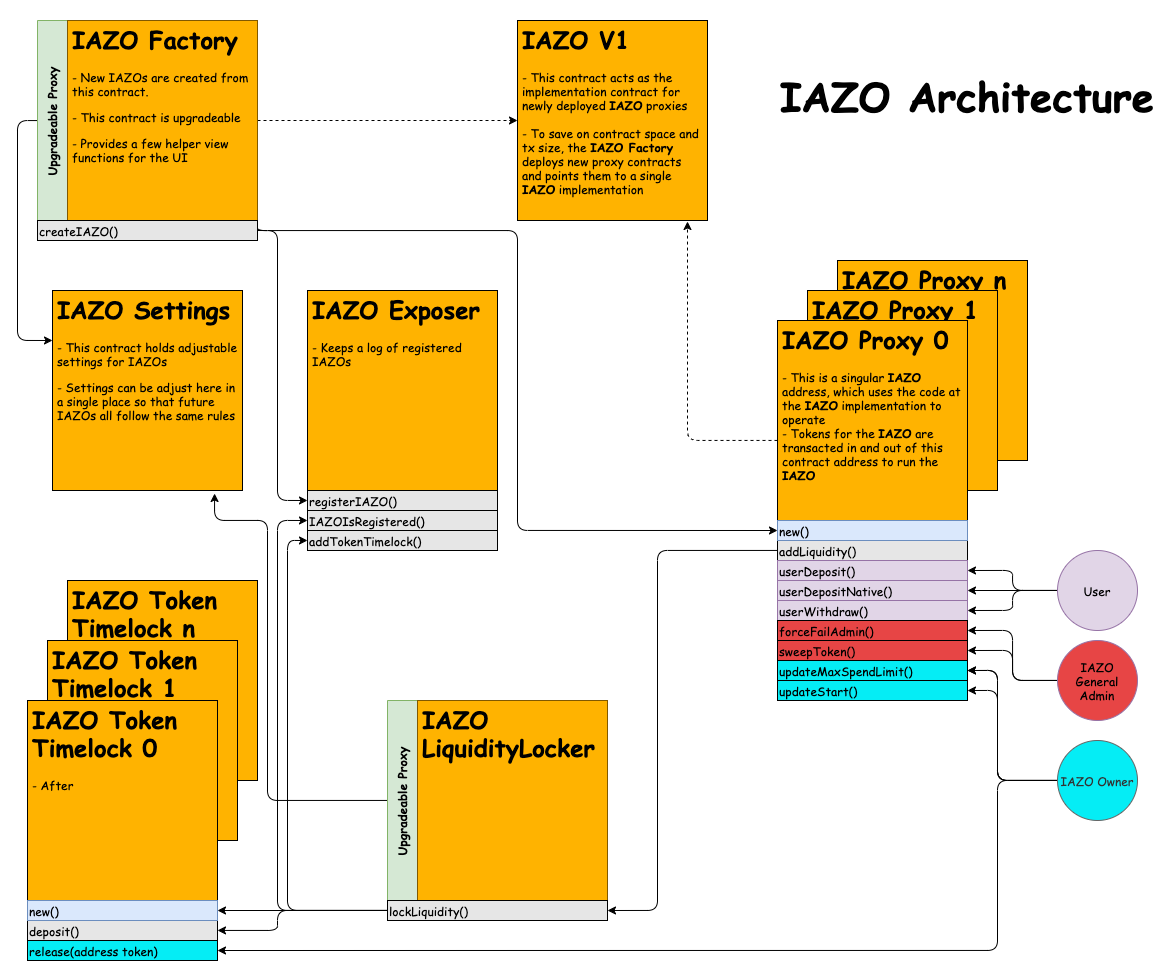

The diagram above was exported from draw.io. Its source (the exported page's mxGraphModel, read from the mxfile embedded in the PNG):
<mxGraphModel dx="1536" dy="2019" grid="1" gridSize="10" guides="1" tooltips="1" connect="1" arrows="1" fold="1" page="1" pageScale="1" pageWidth="850" pageHeight="1100" math="0" shadow="0">
  <root>
    <mxCell id="0" />
    <mxCell id="1" parent="0" />
    <mxCell id="bwtUwpXdA_EnS0mzHyfM-34" style="edgeStyle=orthogonalEdgeStyle;rounded=0;orthogonalLoop=1;jettySize=auto;html=1;entryX=0;entryY=0.5;entryDx=0;entryDy=0;fontFamily=Comic Sans MS;dashed=1;" parent="1" source="bwtUwpXdA_EnS0mzHyfM-2" target="bwtUwpXdA_EnS0mzHyfM-11" edge="1">
      <mxGeometry relative="1" as="geometry" />
    </mxCell>
    <mxCell id="bwtUwpXdA_EnS0mzHyfM-76" style="edgeStyle=orthogonalEdgeStyle;rounded=1;orthogonalLoop=1;jettySize=auto;html=1;entryX=0;entryY=0.25;entryDx=0;entryDy=0;shadow=0;fontFamily=Comic Sans MS;strokeColor=#000000;" parent="1" source="bwtUwpXdA_EnS0mzHyfM-2" target="bwtUwpXdA_EnS0mzHyfM-26" edge="1">
      <mxGeometry relative="1" as="geometry">
        <Array as="points">
          <mxPoint x="40" y="-980" />
          <mxPoint x="40" y="-760" />
        </Array>
      </mxGeometry>
    </mxCell>
    <mxCell id="bwtUwpXdA_EnS0mzHyfM-2" value="Upgradeable Proxy" style="swimlane;horizontal=0;startSize=30;fillColor=#d5e8d4;strokeColor=#82b366;fontFamily=Comic Sans MS;" parent="1" vertex="1">
      <mxGeometry x="60" y="-1080" width="220" height="200" as="geometry" />
    </mxCell>
    <mxCell id="bwtUwpXdA_EnS0mzHyfM-7" value="" style="rounded=0;whiteSpace=wrap;html=1;fontFamily=Comic Sans MS;" parent="bwtUwpXdA_EnS0mzHyfM-2" vertex="1">
      <mxGeometry x="30" width="190" height="200" as="geometry" />
    </mxCell>
    <mxCell id="bwtUwpXdA_EnS0mzHyfM-10" value="&lt;h1&gt;IAZO Factory&lt;/h1&gt;&lt;p&gt;&lt;span&gt;- New IAZOs are created from this contract.&lt;/span&gt;&lt;/p&gt;&lt;p&gt;&lt;span&gt;- This contract is upgradeable&lt;/span&gt;&lt;span&gt;&lt;br&gt;&lt;/span&gt;&lt;/p&gt;&lt;p&gt;&lt;span&gt;- Provides a few helper view functions for the UI&amp;nbsp;&lt;/span&gt;&lt;/p&gt;" style="text;html=1;strokeColor=none;spacing=5;spacingTop=-20;whiteSpace=wrap;overflow=hidden;rounded=0;fillColor=#FFB300;fontFamily=Comic Sans MS;" parent="bwtUwpXdA_EnS0mzHyfM-2" vertex="1">
      <mxGeometry x="30" width="190" height="200" as="geometry" />
    </mxCell>
    <mxCell id="bwtUwpXdA_EnS0mzHyfM-11" value="&lt;h1&gt;IAZO V1&lt;/h1&gt;- This contract acts as the implementation contract for newly deployed&amp;nbsp;&lt;b&gt;IAZO&lt;/b&gt;&amp;nbsp;proxies&lt;br&gt;&lt;br&gt;&lt;div&gt;- To save on contract space and tx size, the &lt;b&gt;IAZO Factory &lt;/b&gt;deploys new proxy contracts and points them to a single &lt;b&gt;IAZO&lt;/b&gt;&amp;nbsp;implementation&lt;br&gt;&lt;br&gt;&lt;/div&gt;" style="text;html=1;spacing=5;spacingTop=-20;whiteSpace=wrap;overflow=hidden;rounded=0;fillColor=#FFB300;strokeColor=#000000;fontFamily=Comic Sans MS;" parent="1" vertex="1">
      <mxGeometry x="540" y="-1080" width="190" height="200" as="geometry" />
    </mxCell>
    <mxCell id="bwtUwpXdA_EnS0mzHyfM-16" value="&lt;h1&gt;IAZO Proxy n&lt;/h1&gt;&lt;div&gt;&lt;br&gt;&lt;/div&gt;" style="text;html=1;spacing=5;spacingTop=-20;whiteSpace=wrap;overflow=hidden;rounded=0;fillColor=#FFB300;strokeColor=#000000;fontFamily=Comic Sans MS;" parent="1" vertex="1">
      <mxGeometry x="860" y="-840" width="190" height="200" as="geometry" />
    </mxCell>
    <mxCell id="bwtUwpXdA_EnS0mzHyfM-15" value="&lt;h1&gt;IAZO Proxy 1&lt;/h1&gt;&lt;div&gt;&lt;br&gt;&lt;/div&gt;" style="text;html=1;spacing=5;spacingTop=-20;whiteSpace=wrap;overflow=hidden;rounded=0;fillColor=#FFB300;strokeColor=#000000;fontFamily=Comic Sans MS;" parent="1" vertex="1">
      <mxGeometry x="830" y="-810" width="190" height="200" as="geometry" />
    </mxCell>
    <mxCell id="bwtUwpXdA_EnS0mzHyfM-75" style="edgeStyle=orthogonalEdgeStyle;rounded=1;orthogonalLoop=1;jettySize=auto;html=1;shadow=0;fontFamily=Comic Sans MS;strokeColor=#000000;dashed=1;" parent="1" source="bwtUwpXdA_EnS0mzHyfM-14" edge="1">
      <mxGeometry relative="1" as="geometry">
        <mxPoint x="710" y="-879" as="targetPoint" />
        <Array as="points">
          <mxPoint x="710" y="-660" />
          <mxPoint x="710" y="-879" />
        </Array>
      </mxGeometry>
    </mxCell>
    <mxCell id="bwtUwpXdA_EnS0mzHyfM-14" value="&lt;h1&gt;IAZO Proxy 0&lt;/h1&gt;- This is a singular &lt;b&gt;IAZO &lt;/b&gt;address, which uses the code at the &lt;b&gt;IAZO&lt;/b&gt;&amp;nbsp;implementation to operate&lt;br&gt;- Tokens for the &lt;b&gt;IAZO&lt;/b&gt;&amp;nbsp;are transacted in and out of this contract address to run the &lt;b&gt;IAZO&lt;/b&gt;&lt;br&gt;&lt;div&gt;&lt;br&gt;&lt;/div&gt;" style="text;html=1;spacing=5;spacingTop=-20;whiteSpace=wrap;overflow=hidden;rounded=0;fillColor=#FFB300;strokeColor=#000000;fontFamily=Comic Sans MS;" parent="1" vertex="1">
      <mxGeometry x="800" y="-780" width="190" height="200" as="geometry" />
    </mxCell>
    <mxCell id="bwtUwpXdA_EnS0mzHyfM-21" value="&lt;h1&gt;IAZO Exposer&lt;/h1&gt;&lt;p&gt;- Keeps a log of registered IAZOs&lt;/p&gt;" style="text;html=1;spacing=5;spacingTop=-20;whiteSpace=wrap;overflow=hidden;rounded=0;fillColor=#FFB300;strokeColor=#000000;fontFamily=Comic Sans MS;" parent="1" vertex="1">
      <mxGeometry x="330" y="-810" width="190" height="200" as="geometry" />
    </mxCell>
    <mxCell id="bwtUwpXdA_EnS0mzHyfM-77" style="edgeStyle=orthogonalEdgeStyle;rounded=1;orthogonalLoop=1;jettySize=auto;html=1;entryX=0.853;entryY=1.015;entryDx=0;entryDy=0;entryPerimeter=0;shadow=0;fontFamily=Comic Sans MS;strokeColor=#000000;" parent="1" source="bwtUwpXdA_EnS0mzHyfM-22" target="bwtUwpXdA_EnS0mzHyfM-26" edge="1">
      <mxGeometry relative="1" as="geometry">
        <Array as="points">
          <mxPoint x="290" y="-300" />
          <mxPoint x="290" y="-580" />
          <mxPoint x="237" y="-580" />
        </Array>
      </mxGeometry>
    </mxCell>
    <mxCell id="bwtUwpXdA_EnS0mzHyfM-22" value="Upgradeable Proxy" style="swimlane;horizontal=0;startSize=30;fillColor=#d5e8d4;strokeColor=#82b366;fontFamily=Comic Sans MS;" parent="1" vertex="1">
      <mxGeometry x="410" y="-400" width="220" height="200" as="geometry" />
    </mxCell>
    <mxCell id="bwtUwpXdA_EnS0mzHyfM-23" value="" style="rounded=0;whiteSpace=wrap;html=1;fontFamily=Comic Sans MS;" parent="bwtUwpXdA_EnS0mzHyfM-22" vertex="1">
      <mxGeometry x="30" width="190" height="200" as="geometry" />
    </mxCell>
    <mxCell id="bwtUwpXdA_EnS0mzHyfM-24" value="&lt;h1&gt;IAZO LiquidityLocker&lt;/h1&gt;&lt;p&gt;&lt;br&gt;&lt;/p&gt;" style="text;html=1;strokeColor=none;spacing=5;spacingTop=-20;whiteSpace=wrap;overflow=hidden;rounded=0;fillColor=#FFB300;fontFamily=Comic Sans MS;" parent="bwtUwpXdA_EnS0mzHyfM-22" vertex="1">
      <mxGeometry x="30" width="190" height="200" as="geometry" />
    </mxCell>
    <mxCell id="bwtUwpXdA_EnS0mzHyfM-26" value="&lt;h1&gt;IAZO Settings&lt;/h1&gt;&lt;p&gt;- This contract holds adjustable settings for IAZOs&amp;nbsp;&lt;/p&gt;&lt;p&gt;- Settings can be adjust here in a single place so that future IAZOs all follow the same rules&lt;/p&gt;" style="text;html=1;spacing=5;spacingTop=-20;whiteSpace=wrap;overflow=hidden;rounded=0;fillColor=#FFB300;strokeColor=#000000;fontFamily=Comic Sans MS;" parent="1" vertex="1">
      <mxGeometry x="75" y="-810" width="190" height="200" as="geometry" />
    </mxCell>
    <mxCell id="bwtUwpXdA_EnS0mzHyfM-30" value="&lt;h1&gt;IAZO Token Timelock n&lt;/h1&gt;&lt;p&gt;&lt;br&gt;&lt;/p&gt;" style="text;html=1;spacing=5;spacingTop=-20;whiteSpace=wrap;overflow=hidden;rounded=0;fillColor=#FFB300;strokeColor=#000000;fontFamily=Comic Sans MS;" parent="1" vertex="1">
      <mxGeometry x="90" y="-520" width="190" height="200" as="geometry" />
    </mxCell>
    <mxCell id="bwtUwpXdA_EnS0mzHyfM-29" value="&lt;h1&gt;IAZO Token Timelock 1&lt;/h1&gt;&lt;p&gt;&lt;br&gt;&lt;/p&gt;" style="text;html=1;spacing=5;spacingTop=-20;whiteSpace=wrap;overflow=hidden;rounded=0;fillColor=#FFB300;strokeColor=#000000;fontFamily=Comic Sans MS;" parent="1" vertex="1">
      <mxGeometry x="70" y="-460" width="190" height="200" as="geometry" />
    </mxCell>
    <mxCell id="bwtUwpXdA_EnS0mzHyfM-25" value="&lt;h1&gt;IAZO Token Timelock 0&lt;/h1&gt;&lt;p&gt;- After&amp;nbsp;&lt;/p&gt;" style="text;html=1;spacing=5;spacingTop=-20;whiteSpace=wrap;overflow=hidden;rounded=0;fillColor=#FFB300;strokeColor=#000000;fontFamily=Comic Sans MS;" parent="1" vertex="1">
      <mxGeometry x="50" y="-400" width="190" height="200" as="geometry" />
    </mxCell>
    <mxCell id="bwtUwpXdA_EnS0mzHyfM-71" style="edgeStyle=orthogonalEdgeStyle;rounded=1;orthogonalLoop=1;jettySize=auto;html=1;exitX=1;exitY=0.5;exitDx=0;exitDy=0;entryX=0;entryY=0.5;entryDx=0;entryDy=0;shadow=0;fontFamily=Comic Sans MS;strokeColor=#000000;" parent="1" source="bwtUwpXdA_EnS0mzHyfM-47" target="bwtUwpXdA_EnS0mzHyfM-48" edge="1">
      <mxGeometry relative="1" as="geometry">
        <Array as="points">
          <mxPoint x="300" y="-870" />
          <mxPoint x="300" y="-600" />
        </Array>
      </mxGeometry>
    </mxCell>
    <mxCell id="bwtUwpXdA_EnS0mzHyfM-72" style="edgeStyle=orthogonalEdgeStyle;rounded=1;orthogonalLoop=1;jettySize=auto;html=1;exitX=1;exitY=0.25;exitDx=0;exitDy=0;entryX=0;entryY=0.5;entryDx=0;entryDy=0;shadow=0;fontFamily=Comic Sans MS;strokeColor=#000000;" parent="1" source="bwtUwpXdA_EnS0mzHyfM-47" target="bwtUwpXdA_EnS0mzHyfM-55" edge="1">
      <mxGeometry relative="1" as="geometry">
        <Array as="points">
          <mxPoint x="280" y="-870" />
          <mxPoint x="540" y="-870" />
          <mxPoint x="540" y="-570" />
        </Array>
      </mxGeometry>
    </mxCell>
    <mxCell id="bwtUwpXdA_EnS0mzHyfM-47" value="createIAZO()" style="rounded=0;whiteSpace=wrap;html=1;fontFamily=Comic Sans MS;strokeColor=#000000;fillColor=#E6E6E6;align=left;" parent="1" vertex="1">
      <mxGeometry x="60" y="-880" width="220" height="20" as="geometry" />
    </mxCell>
    <mxCell id="bwtUwpXdA_EnS0mzHyfM-48" value="registerIAZO()" style="rounded=0;whiteSpace=wrap;html=1;fontFamily=Comic Sans MS;strokeColor=#000000;fillColor=#E6E6E6;align=left;" parent="1" vertex="1">
      <mxGeometry x="330" y="-610" width="190" height="20" as="geometry" />
    </mxCell>
    <mxCell id="bwtUwpXdA_EnS0mzHyfM-58" style="edgeStyle=orthogonalEdgeStyle;rounded=1;orthogonalLoop=1;jettySize=auto;html=1;entryX=1;entryY=0.5;entryDx=0;entryDy=0;fontFamily=Comic Sans MS;strokeColor=#000000;" parent="1" source="bwtUwpXdA_EnS0mzHyfM-50" target="bwtUwpXdA_EnS0mzHyfM-51" edge="1">
      <mxGeometry relative="1" as="geometry">
        <Array as="points">
          <mxPoint x="680" y="-550" />
          <mxPoint x="680" y="-190" />
        </Array>
      </mxGeometry>
    </mxCell>
    <mxCell id="bwtUwpXdA_EnS0mzHyfM-50" value="addLiquidity()" style="rounded=0;whiteSpace=wrap;html=1;fontFamily=Comic Sans MS;strokeColor=#000000;fillColor=#E6E6E6;align=left;" parent="1" vertex="1">
      <mxGeometry x="800" y="-560" width="190" height="20" as="geometry" />
    </mxCell>
    <mxCell id="bwtUwpXdA_EnS0mzHyfM-54" style="edgeStyle=orthogonalEdgeStyle;rounded=1;orthogonalLoop=1;jettySize=auto;html=1;fontFamily=Comic Sans MS;strokeColor=#000000;" parent="1" source="bwtUwpXdA_EnS0mzHyfM-51" target="bwtUwpXdA_EnS0mzHyfM-53" edge="1">
      <mxGeometry relative="1" as="geometry">
        <Array as="points">
          <mxPoint x="300" y="-190" />
          <mxPoint x="300" y="-170" />
        </Array>
      </mxGeometry>
    </mxCell>
    <mxCell id="bwtUwpXdA_EnS0mzHyfM-60" style="edgeStyle=orthogonalEdgeStyle;rounded=0;orthogonalLoop=1;jettySize=auto;html=1;entryX=1;entryY=0.5;entryDx=0;entryDy=0;fontFamily=Comic Sans MS;strokeColor=#000000;" parent="1" source="bwtUwpXdA_EnS0mzHyfM-51" target="bwtUwpXdA_EnS0mzHyfM-59" edge="1">
      <mxGeometry relative="1" as="geometry" />
    </mxCell>
    <mxCell id="bwtUwpXdA_EnS0mzHyfM-65" style="edgeStyle=orthogonalEdgeStyle;rounded=1;orthogonalLoop=1;jettySize=auto;html=1;entryX=0;entryY=0.5;entryDx=0;entryDy=0;fontFamily=Comic Sans MS;strokeColor=#000000;" parent="1" source="bwtUwpXdA_EnS0mzHyfM-51" target="bwtUwpXdA_EnS0mzHyfM-64" edge="1">
      <mxGeometry relative="1" as="geometry">
        <Array as="points">
          <mxPoint x="300" y="-190" />
          <mxPoint x="300" y="-580" />
        </Array>
      </mxGeometry>
    </mxCell>
    <mxCell id="TBzI5lUyo7WIo3ayf4q7-2" style="edgeStyle=orthogonalEdgeStyle;rounded=1;orthogonalLoop=1;jettySize=auto;html=1;entryX=0;entryY=0.5;entryDx=0;entryDy=0;" edge="1" parent="1" source="bwtUwpXdA_EnS0mzHyfM-51" target="TBzI5lUyo7WIo3ayf4q7-1">
      <mxGeometry relative="1" as="geometry">
        <Array as="points">
          <mxPoint x="310" y="-190" />
          <mxPoint x="310" y="-560" />
        </Array>
      </mxGeometry>
    </mxCell>
    <mxCell id="bwtUwpXdA_EnS0mzHyfM-51" value="lockLiquidity()" style="rounded=0;whiteSpace=wrap;html=1;fontFamily=Comic Sans MS;strokeColor=#000000;fillColor=#E6E6E6;align=left;" parent="1" vertex="1">
      <mxGeometry x="410" y="-200" width="220" height="20" as="geometry" />
    </mxCell>
    <mxCell id="bwtUwpXdA_EnS0mzHyfM-53" value="deposit()" style="rounded=0;whiteSpace=wrap;html=1;fontFamily=Comic Sans MS;strokeColor=#000000;fillColor=#E6E6E6;align=left;" parent="1" vertex="1">
      <mxGeometry x="50" y="-180" width="190" height="20" as="geometry" />
    </mxCell>
    <mxCell id="bwtUwpXdA_EnS0mzHyfM-55" value="new()" style="rounded=0;whiteSpace=wrap;html=1;fontFamily=Comic Sans MS;strokeColor=#6c8ebf;fillColor=#dae8fc;align=left;" parent="1" vertex="1">
      <mxGeometry x="800" y="-580" width="190" height="20" as="geometry" />
    </mxCell>
    <mxCell id="bwtUwpXdA_EnS0mzHyfM-59" value="new()" style="rounded=0;whiteSpace=wrap;html=1;fontFamily=Comic Sans MS;strokeColor=#6c8ebf;fillColor=#dae8fc;align=left;" parent="1" vertex="1">
      <mxGeometry x="50" y="-200" width="190" height="20" as="geometry" />
    </mxCell>
    <mxCell id="bwtUwpXdA_EnS0mzHyfM-64" value="IAZOIsRegistered()" style="rounded=0;whiteSpace=wrap;html=1;fontFamily=Comic Sans MS;strokeColor=#000000;fillColor=#E6E6E6;align=left;" parent="1" vertex="1">
      <mxGeometry x="330" y="-590" width="190" height="20" as="geometry" />
    </mxCell>
    <mxCell id="bwtUwpXdA_EnS0mzHyfM-78" value="userDeposit()" style="rounded=0;whiteSpace=wrap;html=1;fontFamily=Comic Sans MS;strokeColor=#9673a6;fillColor=#e1d5e7;align=left;" parent="1" vertex="1">
      <mxGeometry x="800" y="-540" width="190" height="20" as="geometry" />
    </mxCell>
    <mxCell id="bwtUwpXdA_EnS0mzHyfM-79" value="userDepositNative()" style="rounded=0;whiteSpace=wrap;html=1;fontFamily=Comic Sans MS;strokeColor=#9673a6;fillColor=#e1d5e7;align=left;" parent="1" vertex="1">
      <mxGeometry x="800" y="-520" width="190" height="20" as="geometry" />
    </mxCell>
    <mxCell id="bwtUwpXdA_EnS0mzHyfM-80" value="userWithdraw()" style="rounded=0;whiteSpace=wrap;html=1;fontFamily=Comic Sans MS;strokeColor=#9673a6;fillColor=#e1d5e7;align=left;" parent="1" vertex="1">
      <mxGeometry x="800" y="-500" width="190" height="20" as="geometry" />
    </mxCell>
    <mxCell id="bwtUwpXdA_EnS0mzHyfM-89" style="edgeStyle=orthogonalEdgeStyle;rounded=1;orthogonalLoop=1;jettySize=auto;html=1;entryX=1;entryY=0.5;entryDx=0;entryDy=0;shadow=0;fontFamily=Comic Sans MS;fillColor=#e1d5e7;" parent="1" source="bwtUwpXdA_EnS0mzHyfM-81" target="bwtUwpXdA_EnS0mzHyfM-78" edge="1">
      <mxGeometry relative="1" as="geometry" />
    </mxCell>
    <mxCell id="bwtUwpXdA_EnS0mzHyfM-91" style="edgeStyle=orthogonalEdgeStyle;rounded=1;orthogonalLoop=1;jettySize=auto;html=1;entryX=1;entryY=0.5;entryDx=0;entryDy=0;shadow=0;fontFamily=Comic Sans MS;fillColor=#e1d5e7;" parent="1" source="bwtUwpXdA_EnS0mzHyfM-81" target="bwtUwpXdA_EnS0mzHyfM-79" edge="1">
      <mxGeometry relative="1" as="geometry" />
    </mxCell>
    <mxCell id="bwtUwpXdA_EnS0mzHyfM-92" style="edgeStyle=orthogonalEdgeStyle;rounded=1;orthogonalLoop=1;jettySize=auto;html=1;entryX=1;entryY=0.5;entryDx=0;entryDy=0;shadow=0;fontFamily=Comic Sans MS;fillColor=#e1d5e7;" parent="1" source="bwtUwpXdA_EnS0mzHyfM-81" target="bwtUwpXdA_EnS0mzHyfM-80" edge="1">
      <mxGeometry relative="1" as="geometry" />
    </mxCell>
    <mxCell id="bwtUwpXdA_EnS0mzHyfM-81" value="User" style="ellipse;whiteSpace=wrap;html=1;aspect=fixed;fontFamily=Comic Sans MS;strokeColor=#9673a6;fillColor=#e1d5e7;align=center;" parent="1" vertex="1">
      <mxGeometry x="1080" y="-550" width="80" height="80" as="geometry" />
    </mxCell>
    <mxCell id="TBzI5lUyo7WIo3ayf4q7-8" style="edgeStyle=orthogonalEdgeStyle;rounded=1;orthogonalLoop=1;jettySize=auto;html=1;entryX=1;entryY=0.5;entryDx=0;entryDy=0;" edge="1" parent="1" source="bwtUwpXdA_EnS0mzHyfM-93" target="bwtUwpXdA_EnS0mzHyfM-95">
      <mxGeometry relative="1" as="geometry">
        <Array as="points">
          <mxPoint x="1020" y="-320" />
          <mxPoint x="1020" y="-430" />
        </Array>
      </mxGeometry>
    </mxCell>
    <mxCell id="TBzI5lUyo7WIo3ayf4q7-9" style="edgeStyle=orthogonalEdgeStyle;rounded=1;orthogonalLoop=1;jettySize=auto;html=1;entryX=1;entryY=0.5;entryDx=0;entryDy=0;" edge="1" parent="1" source="bwtUwpXdA_EnS0mzHyfM-93" target="bwtUwpXdA_EnS0mzHyfM-95">
      <mxGeometry relative="1" as="geometry">
        <Array as="points">
          <mxPoint x="1020" y="-320" />
          <mxPoint x="1020" y="-430" />
        </Array>
      </mxGeometry>
    </mxCell>
    <mxCell id="TBzI5lUyo7WIo3ayf4q7-10" style="edgeStyle=orthogonalEdgeStyle;rounded=1;orthogonalLoop=1;jettySize=auto;html=1;entryX=1;entryY=0.5;entryDx=0;entryDy=0;" edge="1" parent="1" source="bwtUwpXdA_EnS0mzHyfM-93" target="bwtUwpXdA_EnS0mzHyfM-97">
      <mxGeometry relative="1" as="geometry">
        <Array as="points">
          <mxPoint x="1020" y="-320" />
          <mxPoint x="1020" y="-410" />
        </Array>
      </mxGeometry>
    </mxCell>
    <mxCell id="TBzI5lUyo7WIo3ayf4q7-11" style="edgeStyle=orthogonalEdgeStyle;rounded=1;orthogonalLoop=1;jettySize=auto;html=1;entryX=1;entryY=0.5;entryDx=0;entryDy=0;" edge="1" parent="1" source="bwtUwpXdA_EnS0mzHyfM-93" target="TBzI5lUyo7WIo3ayf4q7-3">
      <mxGeometry relative="1" as="geometry">
        <Array as="points">
          <mxPoint x="1020" y="-320" />
          <mxPoint x="1020" y="-150" />
        </Array>
      </mxGeometry>
    </mxCell>
    <mxCell id="bwtUwpXdA_EnS0mzHyfM-93" value="IAZO Owner" style="ellipse;whiteSpace=wrap;html=1;aspect=fixed;fontFamily=Comic Sans MS;strokeColor=#666666;align=center;fontColor=#333333;fillColor=#05EDF5;" parent="1" vertex="1">
      <mxGeometry x="1080" y="-360" width="80" height="80" as="geometry" />
    </mxCell>
    <mxCell id="TBzI5lUyo7WIo3ayf4q7-6" style="edgeStyle=orthogonalEdgeStyle;rounded=1;orthogonalLoop=1;jettySize=auto;html=1;entryX=1;entryY=0.5;entryDx=0;entryDy=0;" edge="1" parent="1" source="bwtUwpXdA_EnS0mzHyfM-94" target="bwtUwpXdA_EnS0mzHyfM-99">
      <mxGeometry relative="1" as="geometry" />
    </mxCell>
    <mxCell id="TBzI5lUyo7WIo3ayf4q7-7" style="edgeStyle=orthogonalEdgeStyle;rounded=1;orthogonalLoop=1;jettySize=auto;html=1;entryX=1;entryY=0.5;entryDx=0;entryDy=0;" edge="1" parent="1" source="bwtUwpXdA_EnS0mzHyfM-94" target="bwtUwpXdA_EnS0mzHyfM-101">
      <mxGeometry relative="1" as="geometry" />
    </mxCell>
    <mxCell id="bwtUwpXdA_EnS0mzHyfM-94" value="IAZO General Admin" style="ellipse;whiteSpace=wrap;html=1;aspect=fixed;fontFamily=Comic Sans MS;strokeColor=#9673a6;align=center;fillColor=#E74545;" parent="1" vertex="1">
      <mxGeometry x="1080" y="-460" width="80" height="80" as="geometry" />
    </mxCell>
    <mxCell id="bwtUwpXdA_EnS0mzHyfM-95" value="updateMaxSpendLimit()" style="rounded=0;whiteSpace=wrap;html=1;fontFamily=Comic Sans MS;strokeColor=#000000;align=left;fillColor=#05EDF5;" parent="1" vertex="1">
      <mxGeometry x="800" y="-440" width="190" height="20" as="geometry" />
    </mxCell>
    <mxCell id="bwtUwpXdA_EnS0mzHyfM-97" value="updateStart()" style="rounded=0;whiteSpace=wrap;html=1;fontFamily=Comic Sans MS;strokeColor=#000000;align=left;fillColor=#05EDF5;" parent="1" vertex="1">
      <mxGeometry x="800" y="-420" width="190" height="20" as="geometry" />
    </mxCell>
    <mxCell id="bwtUwpXdA_EnS0mzHyfM-99" value="forceFailAdmin()" style="rounded=0;whiteSpace=wrap;html=1;fontFamily=Comic Sans MS;strokeColor=#000000;align=left;fillColor=#E74545;" parent="1" vertex="1">
      <mxGeometry x="800" y="-480" width="190" height="20" as="geometry" />
    </mxCell>
    <mxCell id="bwtUwpXdA_EnS0mzHyfM-101" value="sweepToken()" style="rounded=0;whiteSpace=wrap;html=1;fontFamily=Comic Sans MS;strokeColor=#000000;align=left;fillColor=#E74545;" parent="1" vertex="1">
      <mxGeometry x="800" y="-460" width="190" height="20" as="geometry" />
    </mxCell>
    <mxCell id="bwtUwpXdA_EnS0mzHyfM-103" value="&lt;font size=&quot;1&quot;&gt;&lt;b style=&quot;font-size: 40px&quot;&gt;IAZO Architecture&lt;/b&gt;&lt;/font&gt;" style="text;html=1;strokeColor=none;fillColor=none;align=center;verticalAlign=middle;whiteSpace=wrap;rounded=0;fontFamily=Comic Sans MS;" parent="1" vertex="1">
      <mxGeometry x="800" y="-1080" width="380" height="150" as="geometry" />
    </mxCell>
    <mxCell id="TBzI5lUyo7WIo3ayf4q7-1" value="addTokenTimelock()" style="rounded=0;whiteSpace=wrap;html=1;fontFamily=Comic Sans MS;strokeColor=#000000;fillColor=#E6E6E6;align=left;" vertex="1" parent="1">
      <mxGeometry x="330" y="-570" width="190" height="20" as="geometry" />
    </mxCell>
    <mxCell id="TBzI5lUyo7WIo3ayf4q7-3" value="release(address token)" style="rounded=0;whiteSpace=wrap;html=1;fontFamily=Comic Sans MS;strokeColor=#000000;align=left;fillColor=#05EDF5;" vertex="1" parent="1">
      <mxGeometry x="50" y="-160" width="190" height="20" as="geometry" />
    </mxCell>
  </root>
</mxGraphModel>